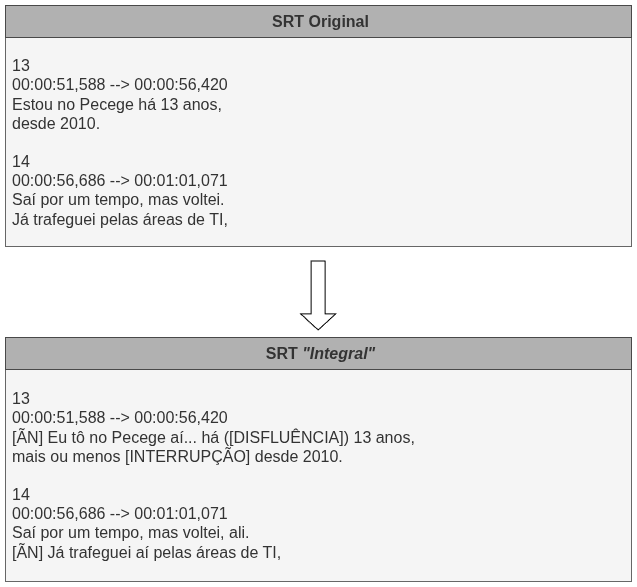

The diagram above was exported from draw.io. Its source (the exported page's mxGraphModel, read from the mxfile embedded in the PNG):
<mxGraphModel dx="1426" dy="759" grid="0" gridSize="10" guides="1" tooltips="1" connect="1" arrows="1" fold="1" page="1" pageScale="1" pageWidth="827" pageHeight="1169" math="0" shadow="0">
  <root>
    <mxCell id="0" />
    <mxCell id="1" parent="0" />
    <mxCell id="cUJ2x-MOI-7VmZWpQykv-1" parent="1" style="rounded=0;whiteSpace=wrap;html=1;fillColor=#f5f5f5;fontColor=#333333;strokeColor=#666666;align=left;spacingLeft=5;fontSize=16;" value="&lt;div&gt;13&lt;/div&gt;&lt;div&gt;00:00:51,588 --&amp;gt; 00:00:56,420&lt;/div&gt;&lt;div&gt;Estou no Pecege há 13 anos,&lt;/div&gt;&lt;div&gt;desde 2010.&lt;/div&gt;&lt;div&gt;&lt;br&gt;&lt;/div&gt;&lt;div&gt;14&lt;/div&gt;&lt;div&gt;00:00:56,686 --&amp;gt; 00:01:01,071&lt;/div&gt;&lt;div&gt;Saí por um tempo, mas voltei.&lt;/div&gt;&lt;div&gt;Já trafeguei pelas áreas de TI,&lt;/div&gt;" vertex="1">
      <mxGeometry height="209" width="626" x="101" y="145" as="geometry" />
    </mxCell>
    <mxCell id="cUJ2x-MOI-7VmZWpQykv-3" parent="1" style="rounded=0;whiteSpace=wrap;html=1;fillColor=#B1B1B1;fontColor=#333333;strokeColor=#494949;align=center;spacingLeft=5;fontSize=16;fontStyle=1" value="&lt;div&gt;SRT Original&lt;/div&gt;" vertex="1">
      <mxGeometry height="32" width="626" x="101" y="113" as="geometry" />
    </mxCell>
    <mxCell id="cUJ2x-MOI-7VmZWpQykv-4" parent="1" style="rounded=0;whiteSpace=wrap;html=1;fillColor=#f5f5f5;fontColor=#333333;strokeColor=#666666;align=left;spacingLeft=5;fontSize=16;" value="&lt;div&gt;13&lt;/div&gt;&lt;div&gt;00:00:51,588 --&amp;gt; 00:00:56,420&lt;/div&gt;&lt;div&gt;[ÃN] Eu tô no Pecege aí... há ([DISFLUÊNCIA]) 13 anos,&lt;/div&gt;&lt;div&gt;mais ou menos [INTERRUPÇÃO] desde 2010.&lt;/div&gt;&lt;div&gt;&lt;br&gt;&lt;/div&gt;&lt;div&gt;14&lt;/div&gt;&lt;div&gt;00:00:56,686 --&amp;gt; 00:01:01,071&lt;/div&gt;&lt;div&gt;Saí por um tempo, mas voltei, ali.&lt;/div&gt;&lt;div&gt;&lt;span style=&quot;background-color: transparent; color: light-dark(rgb(51, 51, 51), rgb(193, 193, 193));&quot;&gt;[ÃN]&lt;/span&gt;&lt;span style=&quot;background-color: transparent; color: light-dark(rgb(51, 51, 51), rgb(193, 193, 193));&quot;&gt;&amp;nbsp;&lt;/span&gt;Já trafeguei aí pelas áreas de TI,&lt;/div&gt;" vertex="1">
      <mxGeometry height="212" width="626" x="101" y="477" as="geometry" />
    </mxCell>
    <mxCell id="cUJ2x-MOI-7VmZWpQykv-5" parent="1" style="rounded=0;whiteSpace=wrap;html=1;fillColor=#B1B1B1;fontColor=#333333;strokeColor=#494949;align=center;spacingLeft=5;fontSize=16;fontStyle=1" value="&lt;div&gt;SRT &lt;i&gt;&quot;Integral&quot;&lt;/i&gt;&lt;/div&gt;" vertex="1">
      <mxGeometry height="32" width="626" x="101" y="445" as="geometry" />
    </mxCell>
    <mxCell id="6GFqKXLts52n3DdQWVO2-1" edge="1" parent="1" style="shape=flexArrow;endArrow=classic;html=1;rounded=0;width=14;endSize=5.04;fillColor=default;" value="">
      <mxGeometry height="50" relative="1" width="50" as="geometry">
        <mxPoint x="413.66" y="368" as="sourcePoint" />
        <mxPoint x="413.66" y="438" as="targetPoint" />
      </mxGeometry>
    </mxCell>
  </root>
</mxGraphModel>